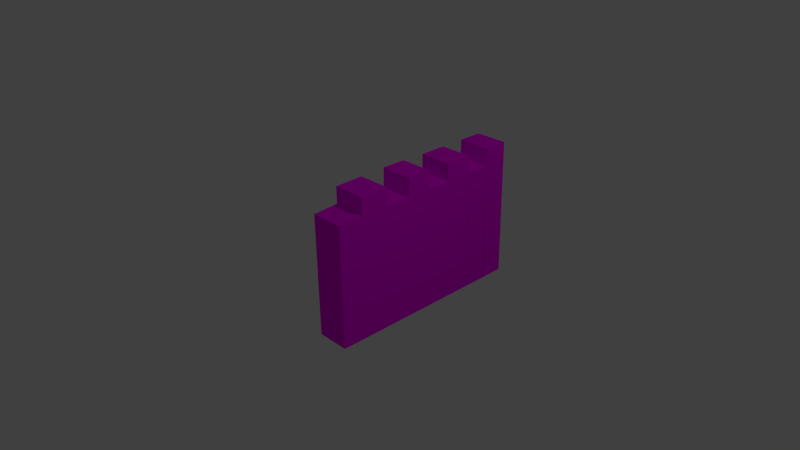 # Source: outer_city_wall.blend  (saved by Blender 2.67.0; exported with 4.5.12 LTS)
import bpy
from mathutils import Matrix  # noqa: F401  (used for matrix-valued properties, if any)

bpy.ops.wm.read_factory_settings(use_empty=True)
scene = bpy.context.scene
scene.name = 'Scene'

# ---- collections
col_collection_1 = bpy.data.collections.new('Collection 1'); scene.collection.children.link(col_collection_1)

# ---- images (referenced by path relative to the original .blend; pixels are not part of the script)
import os
ASSET_DIR = os.environ.get("B2B_ASSET_DIR", "")  # directory of the original .blend (textures are referenced by path, not embedded)
HERE = os.path.dirname(os.path.abspath(__file__))  # packed textures are extracted next to this script under _unpacked/

def load_image(name, relpath, width, height, colorspace="sRGB"):
    """Load a texture the original file referenced (path relative to the .blend, or extracted next to this script)."""
    p = next((c for c in (os.path.join(HERE, relpath), os.path.join(ASSET_DIR, relpath)) if relpath and os.path.exists(c)), "")
    if p:
        img = bpy.data.images.load(p, check_existing=True)
        img.name = name
    else:  # same state as the original file: an image datablock whose file is absent (Cycles renders it pink)
        img = bpy.data.images.new(name, width, height)
        img.source = "FILE"
        img.filepath = "//" + (relpath or name)
    img.colorspace_settings.name = colorspace
    return img
img_stone_texture_8_jpg = load_image('stone texture 8.jpg', 'stone texture 8.jpg', 1024, 1024, 'sRGB')

# ---- materials (node trees are filled in below, after node groups)
mat_material = bpy.data.materials.new('Material')
mat_material.alpha_threshold = 0.0
mat_material.roughness = 0.5
mat_material.line_color = (0.0, 0.0, 0.0, 1.0)

# ---- material node trees
mat_material.use_nodes = True; mat_material.node_tree.nodes.clear()
_N = mat_material.node_tree.nodes; _L = mat_material.node_tree.links
n0 = _N.new('ShaderNodeOutputMaterial'); n0.name = 'Material Output'; n0.location = (300, 300)
n0.width = 120
n1 = _N.new('ShaderNodeBsdfDiffuse'); n1.name = 'Diffuse BSDF'; n1.location = (10, 300)
n2 = _N.new('ShaderNodeTexImage'); n2.name = 'Image Texture'; n2.location = (-190, 300)
n2.width = 150
n2.image = img_stone_texture_8_jpg
_L.new(n1.outputs[0], n0.inputs[0])
_L.new(n2.outputs[0], n1.inputs[0])
n0.is_active_output = True

# ---- world
world_world = bpy.data.worlds.new('World'); scene.world = world_world
world_world.color = (0.05088, 0.05088, 0.05088)
world_world.use_sun_shadow = False
world_world.sun_shadow_jitter_overblur = 0.0
world_world.cycles.sampling_method = 'MANUAL'
world_world.cycles.sample_map_resolution = 256

# ---- cameras
cam_camera = bpy.data.cameras.new('Camera')
cam_camera.clip_end = 100.0
cam_camera.lens = 35.0
cam_camera.sensor_width = 32.0
cam_camera.sensor_height = 18.0
cam_camera.ortho_scale = 7.314
cam_camera.dof.focus_distance = 0.0

# ---- lights
light_lamp = bpy.data.lights.new('Lamp', 'POINT')
light_lamp.transmission_factor = 0.0
light_lamp.cutoff_distance = 30.0
light_lamp.energy = 100.0
light_lamp.shadow_buffer_clip_start = 1.001
light_lamp.shadow_soft_size = 0.1
light_lamp.shadow_maximum_resolution = 0.006
light_lamp.use_absolute_resolution = True
light_lamp.cycles.use_multiple_importance_sampling = False

# ---- meshes
me_cube = bpy.data.meshes.new('Cube')
me_cube.from_pydata([(0.2385, 2.222, -1.0), (-0.2385, 2.222, -1.0), (0.2385, 2.222, 1.0), (-0.2385, 2.222, 1.0), (0.2385, 1.866, -1.0), (0.2385, 1.873, -1.0), (0.2385, 1.506, -1.0), (0.2385, 1.508, -1.0), (0.2385, 1.115, -1.0), (0.2385, 1.116, -1.0), (-0.2385, 1.116, -1.0), (-0.2385, 1.115, -1.0), (-0.2385, 1.508, -1.0), (-0.2385, 1.506, -1.0), (-0.2385, 1.873, -1.0), (-0.2385, 1.866, -1.0), (0.2385, 1.866, 1.0), (0.2385, 1.863, 0.7276), (0.2385, 1.506, 0.7436), (0.2385, 1.508, 1.0), (0.2385, 1.115, 1.0), (0.2385, 1.116, 0.7435), (-0.2385, 1.116, 0.7435), (-0.2385, 1.115, 1.0), (-0.2385, 1.508, 1.0), (-0.2385, 1.506, 0.7436), (-0.2385, 1.863, 0.7276), (-0.2385, 1.866, 1.0), (-0.2385, 0.04025, 0.7471), (-0.2385, 0.4094, 0.7523), (-0.2385, 0.4141, 1.014), (-0.2385, 0.7661, 1.013), (0.2385, 0.03857, 1.004), (0.2385, -0.3729, 0.9961), (0.2385, -0.3725, 0.7592), (0.2385, -0.7334, 0.7372), (0.2385, 0.4094, -1.0), (0.2385, 0.4141, -1.0), (0.2385, 0.7661, -1.0), (0.2385, 0.7694, -1.0), (-0.2385, 0.7661, -1.0), (-0.2385, 0.7694, -1.0), (0.2385, 0.04025, 0.7471), (0.2385, 0.4094, 0.7523), (-0.2385, 0.7694, 0.7453), (-0.2385, 0.04025, -1.0), (-0.2385, 0.4094, -1.0), (-0.2385, 0.4141, -1.0), (-0.2385, 0.03857, -1.0), (-0.2385, -0.3729, -1.0), (-0.2385, -0.3725, -1.0), (-0.2385, -0.7334, -1.0), (0.2385, 0.03857, -1.0), (0.2385, -0.3729, -1.0), (0.2385, -0.3725, -1.0), (0.2385, -0.7334, -1.0), (-0.2385, 0.03857, 1.004), (-0.2385, -0.3729, 0.9961), (-0.2385, -0.3725, 0.7592), (-0.2385, -0.7334, 0.7372), (0.2385, 0.4141, 1.014), (0.2385, 0.7661, 1.013), (0.2385, 0.7694, 0.7453), (0.2385, 0.04025, -1.0)], [], [(15, 27, 3, 1), (2, 0, 1, 3), (0, 4, 15, 1), (4, 5, 14, 15), (5, 6, 13, 14), (6, 7, 12, 13), (7, 8, 11, 12), (8, 9, 10, 11), (2, 3, 27, 16), (16, 27, 26, 17), (17, 26, 25, 18), (18, 25, 24, 19), (19, 24, 23, 20), (20, 23, 22, 21), (0, 2, 16, 4), (4, 16, 17, 5), (5, 17, 18, 6), (6, 18, 19, 7), (7, 19, 20, 8), (8, 20, 21, 9), (41, 44, 22, 10), (10, 22, 23, 11), (11, 23, 24, 12), (12, 24, 25, 13), (13, 25, 26, 14), (14, 26, 27, 15), (36, 63, 45, 46), (46, 29, 30, 47), (61, 31, 30, 60), (40, 31, 44, 41), (52, 53, 49, 48), (43, 29, 28, 42), (38, 61, 60, 37), (54, 34, 35, 55), (9, 39, 41, 10), (36, 43, 42, 63), (45, 28, 29, 46), (39, 62, 61, 38), (62, 44, 31, 61), (47, 30, 31, 40), (38, 37, 47, 40), (21, 22, 44, 62), (9, 21, 62, 39), (51, 59, 58, 50), (48, 56, 28, 45), (37, 36, 46, 47), (60, 30, 29, 43), (37, 60, 43, 36), (39, 38, 40, 41), (54, 55, 51, 50), (42, 28, 56, 32), (52, 32, 33, 53), (35, 59, 51, 55), (53, 33, 34, 54), (53, 54, 50, 49), (33, 57, 58, 34), (34, 58, 59, 35), (50, 58, 57, 49), (63, 52, 48, 45), (63, 42, 32, 52), (49, 57, 56, 48), (32, 56, 57, 33)])
_uv = me_cube.uv_layers.new(name='UVMap')
_uv.uv.foreach_set('vector', [0.6844, 0.4618, 0.683, 0.9196, 0.6014, 0.9194, 0.6028, 0.4616, 0.6844, 0.4578, 0.6858, 0.0, 0.795, 0.000335, 0.7936, 0.4581, 0.8863, 0.0002505, 0.9679, 0.0, 0.9682, 0.1092, 0.8866, 0.1094, 0.4908, 0.5708, 0.4891, 0.5708, 0.4895, 0.4616, 0.4912, 0.4616, 0.08418, 0.8609, 0.168, 0.8612, 0.1677, 0.9704, 0.08384, 0.9701, 0.4886, 0.5708, 0.4883, 0.5708, 0.4879, 0.4616, 0.4882, 0.4616, 0.705, 0.856, 0.7949, 0.8563, 0.7945, 0.9655, 0.7047, 0.9652, 0.1742, 0.5708, 0.174, 0.5708, 0.1743, 0.4616, 0.1745, 0.4616, 0.8866, 0.458, 0.8863, 0.3488, 0.9679, 0.3486, 0.9682, 0.4578, 0.4253, 0.5708, 0.4256, 0.4616, 0.4879, 0.4618, 0.4876, 0.571, 0.8866, 0.8959, 0.8863, 0.7867, 0.968, 0.7864, 0.9683, 0.8956, 0.08351, 0.8642, 0.08384, 0.9734, 0.02515, 0.9736, 0.02481, 0.8644, 0.1686, 0.9704, 0.1682, 0.8612, 0.258, 0.8609, 0.2584, 0.9701, 0.2835, 0.9736, 0.2832, 0.8644, 0.3419, 0.8642, 0.3422, 0.9734, 0.4239, 0.4616, 0.4253, 0.9194, 0.3436, 0.9196, 0.3422, 0.4618, 0.9728, 0.4581, 0.9713, 0.9158, 0.972, 0.8535, 0.9711, 0.458, 0.2584, 0.4616, 0.2575, 0.857, 0.1757, 0.8609, 0.1745, 0.4618, 0.9762, 0.458, 0.9774, 0.8571, 0.9773, 0.9158, 0.9759, 0.458, 0.8849, 0.458, 0.8863, 0.9158, 0.7964, 0.9161, 0.795, 0.4583, 0.9789, 0.458, 0.9775, 0.9158, 0.9774, 0.8571, 0.9787, 0.458, 0.4216, 0.0008021, 0.4228, 0.4003, 0.3434, 0.4001, 0.3422, 0.001046, 0.9791, 0.458, 0.9803, 0.8571, 0.9803, 0.9158, 0.9789, 0.458, 0.8863, 0.0002755, 0.8849, 0.458, 0.795, 0.4578, 0.7964, 0.0, 0.9759, 0.458, 0.9745, 0.9158, 0.9744, 0.8571, 0.9756, 0.458, 0.1677, 0.4618, 0.1665, 0.8609, 0.08476, 0.857, 0.08384, 0.4616, 0.9744, 0.458, 0.9735, 0.8535, 0.9742, 0.9158, 0.9728, 0.4581, 0.4916, 0.6406, 0.4919, 0.5561, 0.6011, 0.5565, 0.6008, 0.641, 0.504, 0.0005493, 0.5052, 0.4016, 0.5043, 0.4616, 0.5029, 0.0005526, 0.4263, 0.9122, 0.426, 0.803, 0.5065, 0.8027, 0.5069, 0.9119, 0.4223, 0.0007998, 0.4237, 0.4615, 0.4228, 0.4003, 0.4216, 0.0008021, 0.4919, 0.5558, 0.4922, 0.4616, 0.6014, 0.4619, 0.6011, 0.5561, 0.8866, 0.5675, 0.8863, 0.4583, 0.9707, 0.458, 0.9711, 0.5672, 0.2621, 0.0007998, 0.2607, 0.4615, 0.1801, 0.4616, 0.1815, 0.0005526, 0.341, 0.4616, 0.3422, 0.8642, 0.2596, 0.8594, 0.2584, 0.4618, 0.4912, 0.8024, 0.4914, 0.723, 0.6006, 0.7234, 0.6003, 0.8027, 0.1804, 0.0005492, 0.1792, 0.4016, 0.09473, 0.4002, 0.09596, 0.00029, 0.5885, 0.0002901, 0.5897, 0.4002, 0.5052, 0.4016, 0.504, 0.0005493, 0.2629, 0.0008021, 0.2616, 0.4003, 0.2607, 0.4615, 0.2621, 0.0007998, 0.4864, 0.571, 0.4868, 0.6802, 0.4256, 0.6804, 0.4253, 0.5712, 0.5029, 0.0005526, 0.5043, 0.4616, 0.4237, 0.4615, 0.4223, 0.0007998, 0.4914, 0.7223, 0.4916, 0.6417, 0.6008, 0.642, 0.6006, 0.7226, 0.8866, 0.3486, 0.8863, 0.2394, 0.9656, 0.2392, 0.9659, 0.3484, 0.3422, 0.001046, 0.341, 0.4001, 0.2616, 0.4003, 0.2629, 0.0008021, 0.08384, 0.4618, 0.08262, 0.8594, 0.0, 0.8642, 0.001235, 0.4616, 0.5889, 0.0002889, 0.5903, 0.459, 0.5897, 0.4002, 0.5885, 0.0002901, 0.4916, 0.6417, 0.4916, 0.6406, 0.6008, 0.641, 0.6008, 0.642, 0.4256, 0.7897, 0.4253, 0.6805, 0.4852, 0.6804, 0.4855, 0.7896, 0.1815, 0.0005526, 0.1801, 0.4616, 0.1792, 0.4016, 0.1804, 0.0005492, 0.4914, 0.723, 0.4914, 0.7223, 0.6006, 0.7226, 0.6006, 0.7234, 0.8863, 0.6772, 0.9689, 0.677, 0.9692, 0.7862, 0.8866, 0.7864, 0.9454, 0.13, 0.9451, 0.2392, 0.8863, 0.239, 0.8866, 0.1298, 0.09558, 0.0002889, 0.09417, 0.459, 0.0, 0.4569, 0.001402, 0.0, 0.6844, 0.4584, 0.7936, 0.4581, 0.7949, 0.8557, 0.6857, 0.856, 0.9817, 0.458, 0.9803, 0.9149, 0.9804, 0.8607, 0.9816, 0.458, 0.1681, 0.5708, 0.168, 0.5708, 0.1677, 0.4616, 0.1678, 0.4616, 0.9458, 0.2392, 0.9454, 0.13, 0.9997, 0.1298, 1.0, 0.239, 0.8866, 0.677, 0.8863, 0.5678, 0.9689, 0.5675, 0.9692, 0.6767, 0.9818, 0.458, 0.983, 0.8607, 0.9831, 0.9149, 0.9817, 0.458, 0.4919, 0.5561, 0.4919, 0.5558, 0.6011, 0.5561, 0.6011, 0.5565, 0.09596, 0.00029, 0.09473, 0.4002, 0.09417, 0.459, 0.09558, 0.0002889, 0.683, 0.0, 0.6844, 0.4569, 0.5903, 0.459, 0.5889, 0.0002889, 0.5072, 0.9122, 0.5069, 0.803, 0.6011, 0.8027, 0.6014, 0.9119])
me_cube.materials.append(mat_material)
me_cube.use_remesh_preserve_volume = False
me_cube.use_remesh_preserve_attributes = False
me_cube.use_mirror_x = True
me_cube.update()

# ---- objects
ob_cube = bpy.data.objects.new('Cube', me_cube)
ob_lamp = bpy.data.objects.new('Lamp', light_lamp)
ob_camera = bpy.data.objects.new('Camera', cam_camera)

# ---- transforms, parenting, visibility, modifiers, constraints
ob_cube.location = (0.0, 0.0, 0.0)
ob_cube.lock_rotations_4d = False
ob_cube.empty_display_type = 'ARROWS'
ob_cube.lineart.crease_threshold = 0.0
ob_cube.use_mesh_mirror_x = True
ob_lamp.location = (4.076, 1.005, 5.904)
ob_lamp.rotation_euler = (0.6503, 0.05522, 1.866)
ob_lamp.lock_rotations_4d = False
ob_lamp.empty_display_type = 'ARROWS'
ob_lamp.color = (0.0, 0.0, 0.0, 0.0)
ob_lamp.lineart.crease_threshold = 0.0
ob_camera.location = (7.481, -6.508, 5.344)
ob_camera.rotation_euler = (1.109, 0.01082, 0.8149)
ob_camera.lock_rotations_4d = False
ob_camera.empty_display_type = 'ARROWS'
ob_camera.color = (0.0, 0.0, 0.0, 0.0)
ob_camera.display_type = 'WIRE'
ob_camera.lineart.crease_threshold = 0.0

# ---- collection membership
col_collection_1.objects.link(ob_cube)
col_collection_1.objects.link(ob_lamp)
col_collection_1.objects.link(ob_camera)

# ---- scene / render settings (as saved in the file)
scene.camera = ob_camera
scene.frame_start = 1; scene.frame_end = 250; scene.frame_set(1)
scene.render.engine = 'CYCLES'
scene.render.image_settings.color_mode = 'RGB'
scene.render.image_settings.compression = 90
scene.render.resolution_percentage = 50
scene.render.dither_intensity = 0.0
scene.cycles.use_denoising = False
scene.cycles.samples = 10
scene.cycles.sampling_pattern = 'TABULATED_SOBOL'
scene.cycles.light_sampling_threshold = 0.0
scene.cycles.use_adaptive_sampling = False
scene.cycles.use_light_tree = False
scene.cycles.blur_glossy = 0.0
scene.cycles.volume_bounces = 1
scene.cycles.pixel_filter_type = 'GAUSSIAN'
scene.cycles.sample_clamp_indirect = 0.0
scene.view_settings.view_transform = 'Standard'
bpy.context.view_layer.update()
